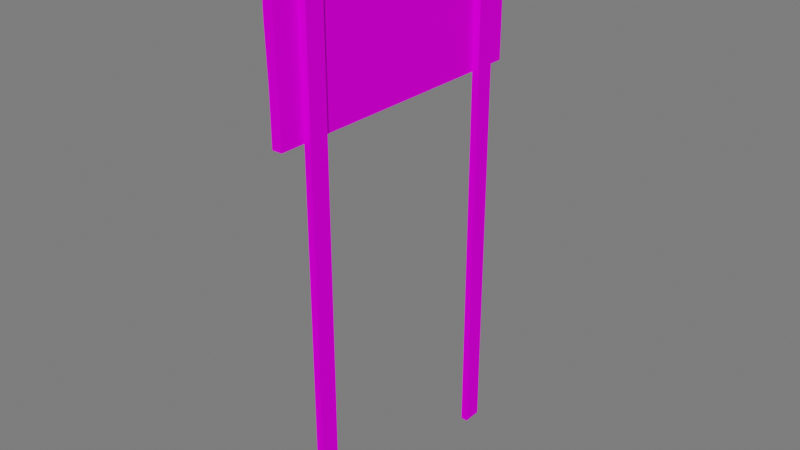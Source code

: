# Source: Placa_fase2_1.blend  (saved by Blender 3.5.10; exported with 4.5.12 LTS)
import bpy
from mathutils import Matrix  # noqa: F401  (used for matrix-valued properties, if any)

bpy.ops.wm.read_factory_settings(use_empty=True)
scene = bpy.context.scene
scene.name = 'Scene'

# ---- collections
col_collection = bpy.data.collections.new('Collection'); scene.collection.children.link(col_collection)

# ---- images (referenced by path relative to the original .blend; pixels are not part of the script)
import os
ASSET_DIR = os.environ.get("B2B_ASSET_DIR", "")  # directory of the original .blend (textures are referenced by path, not embedded)
HERE = os.path.dirname(os.path.abspath(__file__))  # packed textures are extracted next to this script under _unpacked/

def load_image(name, relpath, width, height, colorspace="sRGB"):
    """Load a texture the original file referenced (path relative to the .blend, or extracted next to this script)."""
    p = next((c for c in (os.path.join(HERE, relpath), os.path.join(ASSET_DIR, relpath)) if relpath and os.path.exists(c)), "")
    if p:
        img = bpy.data.images.load(p, check_existing=True)
        img.name = name
    else:  # same state as the original file: an image datablock whose file is absent (Cycles renders it pink)
        img = bpy.data.images.new(name, width, height)
        img.source = "FILE"
        img.filepath = "//" + (relpath or name)
    img.colorspace_settings.name = colorspace
    return img
img_atlas_2_png_003 = load_image('Atlas 2.png.003', 'Atlas 2.png', 1024, 1024, 'sRGB')

# ---- materials (node trees are filled in below, after node groups)
mat_atlas_1_003 = bpy.data.materials.new('Atlas 1.003')
mat_atlas_1_003.use_transparent_shadow = False

# ---- material node trees
mat_atlas_1_003.use_nodes = True; mat_atlas_1_003.node_tree.nodes.clear()
_N = mat_atlas_1_003.node_tree.nodes; _L = mat_atlas_1_003.node_tree.links
n0 = _N.new('ShaderNodeOutputMaterial'); n0.name = 'Material Output'; n0.location = (300, 300)
n1 = _N.new('ShaderNodeBsdfPrincipled'); n1.name = 'Principled BSDF'; n1.location = (10, 300)
n1.distribution = 'GGX'
n1.subsurface_method = 'RANDOM_WALK_SKIN'
n1.inputs[2].default_value = 0.7915
n1.inputs[3].default_value = 1.45
n1.inputs[13].default_value = 0.01186
n1.inputs[27].default_value = (0.0, 0.0, 0.0, 1.0)
n1.inputs[28].default_value = 1.0
n2 = _N.new('ShaderNodeBump'); n2.name = 'Bump'; n2.location = (-173, -154)
n2.inputs[0].default_value = 0.0
n2.inputs[1].default_value = 1.0
n2.inputs[2].default_value = 1.0
n3 = _N.new('ShaderNodeTexImage'); n3.name = 'Image Texture'; n3.location = (-449, 225)
n3.image = img_atlas_2_png_003
_L.new(n1.outputs[0], n0.inputs[0])
_L.new(n3.outputs[0], n1.inputs[0])
_L.new(n3.outputs[0], n2.inputs[3])
_L.new(n2.outputs[0], n1.inputs[5])
n0.is_active_output = True

# ---- world
world_world = bpy.data.worlds.new('World'); scene.world = world_world
world_world.use_nodes = True; world_world.node_tree.nodes.clear()
_N = world_world.node_tree.nodes; _L = world_world.node_tree.links
n0 = _N.new('ShaderNodeOutputWorld'); n0.name = 'World Output'; n0.location = (300, 300)
n1 = _N.new('ShaderNodeBackground'); n1.name = 'Background'; n1.location = (10, 300)
n1.inputs[0].default_value = (0.05088, 0.05088, 0.05088, 1.0)
n1.inputs[1].default_value = 3.4
_L.new(n1.outputs[0], n0.inputs[0])
n0.is_active_output = True
world_world.color = (0.05088, 0.05088, 0.05088)
world_world.use_sun_shadow = False
world_world.sun_shadow_jitter_overblur = 0.0

# ---- meshes
me_cube_011 = bpy.data.meshes.new('Cube.011')
me_cube_011.from_pydata([(-0.1757, 1.836, 4.99), (-0.1757, 1.836, 6.956), (-0.04486, 1.836, 4.99), (-0.04486, 1.836, 6.956), (-0.1698, -1.848, 4.99), (-0.1757, -1.861, 6.956), (-0.03895, -1.848, 4.99), (-0.04486, -1.861, 6.956), (-0.1757, 1.836, 5.645), (-0.1757, 1.836, 6.3), (-0.04486, 1.836, 6.3), (-0.04486, 1.836, 5.645), (-0.04486, -1.861, 6.3), (-0.03895, -1.848, 5.645), (-0.1757, -1.861, 6.3), (-0.1698, -1.848, 5.645), (-0.04486, -1.279, 0.0), (-0.04486, -1.525, 0.0), (-0.04486, -1.279, 6.881), (-0.04486, -1.525, 6.881), (0.04486, -1.279, 0.0), (0.04486, -1.525, 0.0), (0.04486, -1.279, 6.881), (0.04486, -1.525, 6.881), (-0.04486, 1.525, 0.0), (-0.04486, 1.279, 0.0), (-0.04486, 1.525, 6.881), (-0.04486, 1.279, 6.881), (0.04486, 1.525, 0.0), (0.04486, 1.279, 0.0), (0.04486, 1.525, 6.881), (0.04486, 1.279, 6.881)], [], [(9, 1, 3, 10), (10, 3, 7, 12), (12, 7, 5, 14), (14, 5, 1, 9), (2, 6, 4, 0), (7, 3, 1, 5), (4, 15, 8, 0), (15, 14, 9, 8), (6, 13, 15, 4), (13, 12, 14, 15), (2, 11, 13, 6), (11, 10, 12, 13), (0, 8, 11, 2), (8, 9, 10, 11), (17, 19, 18, 16), (21, 20, 22, 23), (19, 17, 21, 23), (17, 16, 20, 21), (16, 18, 22, 20), (18, 19, 23, 22), (25, 27, 26, 24), (29, 28, 30, 31), (27, 25, 29, 31), (25, 24, 28, 29), (24, 26, 30, 28), (26, 27, 31, 30)])
_uv = me_cube_011.uv_layers.new(name='UVMap')
_uv.uv.foreach_set('vector', [0.9973, 0.4698, 0.9973, 0.4894, 0.9973, 0.4894, 0.9973, 0.4698, 0.9966, 0.4283, 0.9966, 0.4518, 0.999, 0.4518, 0.999, 0.4283, 0.9976, 0.4698, 0.9976, 0.4894, 0.9976, 0.4894, 0.9976, 0.4698, 1.0, 0.457, 1.0, 0.49, 0.8072, 0.49, 0.8072, 0.457, 0.997, 0.4281, 0.9989, 0.4281, 0.9989, 0.4307, 0.997, 0.4307, 0.9989, 0.4287, 0.997, 0.4287, 0.997, 0.4297, 0.9989, 0.4297, 0.9993, 0.3912, 0.9993, 0.4241, 0.8072, 0.4241, 0.8072, 0.3912, 0.9993, 0.4241, 1.0, 0.457, 0.8072, 0.457, 0.8072, 0.4241, 0.9976, 0.4307, 0.9976, 0.4503, 0.9976, 0.4503, 0.9976, 0.4307, 0.9976, 0.4503, 0.9976, 0.4698, 0.9976, 0.4698, 0.9976, 0.4503, 0.9966, 0.4283, 0.9966, 0.4518, 0.999, 0.4518, 0.999, 0.4283, 0.9966, 0.4283, 0.9966, 0.4517, 0.999, 0.4517, 0.999, 0.4283, 0.9973, 0.4307, 0.9973, 0.4503, 0.9973, 0.4503, 0.9973, 0.4307, 0.9973, 0.4503, 0.9973, 0.4698, 0.9973, 0.4698, 0.9973, 0.4503, 0.9936, 0.5898, 0.9954, 0.5898, 0.9954, 0.608, 0.9936, 0.608, 0.9936, 0.5898, 0.9936, 0.608, 0.9954, 0.608, 0.9954, 0.5898, 0.9952, 0.5922, 0.9938, 0.5922, 0.9936, 0.5898, 0.9954, 0.5898, 0.9903, 0.5922, 0.9903, 0.6056, 0.9892, 0.608, 0.9892, 0.5898, 0.9938, 0.6056, 0.9952, 0.6056, 0.9954, 0.608, 0.9936, 0.608, 0.9966, 0.6056, 0.9966, 0.5922, 0.9977, 0.5898, 0.9977, 0.608, 0.9936, 0.5898, 0.9954, 0.5898, 0.9954, 0.608, 0.9936, 0.608, 0.9936, 0.5898, 0.9936, 0.608, 0.9954, 0.608, 0.9954, 0.5898, 0.997, 0.5944, 0.99, 0.5944, 0.9893, 0.5898, 0.9977, 0.5898, 0.9937, 0.5944, 0.9937, 0.6035, 0.9936, 0.608, 0.9936, 0.5898, 0.99, 0.6035, 0.997, 0.6035, 0.9977, 0.608, 0.9893, 0.608, 0.9952, 0.6035, 0.9952, 0.5944, 0.9954, 0.5898, 0.9954, 0.608])
me_cube_011.materials.append(mat_atlas_1_003)
me_cube_011.update()

# ---- objects
ob_placa_receitas_004 = bpy.data.objects.new('Placa Receitas.004', me_cube_011)

# ---- transforms, parenting, visibility, modifiers, constraints
ob_placa_receitas_004.location = (0.0, 0.0, 0.0)
ob_placa_receitas_004.rotation_euler = (0.0, -0.0, 6.283)
ob_placa_receitas_004.scale = (1.917, 1.917, 1.917)

# ---- collection membership
scene.collection.objects.link(ob_placa_receitas_004)

# ---- scene / render settings (as saved in the file)
scene.frame_start = 1; scene.frame_end = 20; scene.frame_set(18)
scene.render.engine = 'BLENDER_EEVEE_NEXT'
scene.cycles.sampling_pattern = 'TABULATED_SOBOL'
scene.cycles.use_light_tree = False
scene.view_settings.view_transform = 'Filmic'
bpy.context.view_layer.update()

# ---- added for rendering (the .blend has no active camera and no usable light): camera, sun
cam_auto = bpy.data.cameras.new('AutoCamera')
cam_auto.lens = 50.0
cam_auto.sensor_width = 36.0
cam_auto.clip_end = 1000.0
ob_auto_camera = bpy.data.objects.new('AutoCamera', cam_auto)
scene.collection.objects.link(ob_auto_camera)
ob_auto_camera.location = (13.8547, -16.8004, 17.8525)
ob_auto_camera.rotation_euler = (1.09748, -7.21219e-08, 0.694738)
scene.camera = ob_auto_camera
light_auto_sun = bpy.data.lights.new('AutoSun', 'SUN')
light_auto_sun.energy = 3.0
light_auto_sun.angle = 0.0523599
ob_auto_sun = bpy.data.objects.new('AutoSun', light_auto_sun)
scene.collection.objects.link(ob_auto_sun)
ob_auto_sun.rotation_euler = (0.872665, 0.174533, 0.523599)
bpy.context.view_layer.update()
